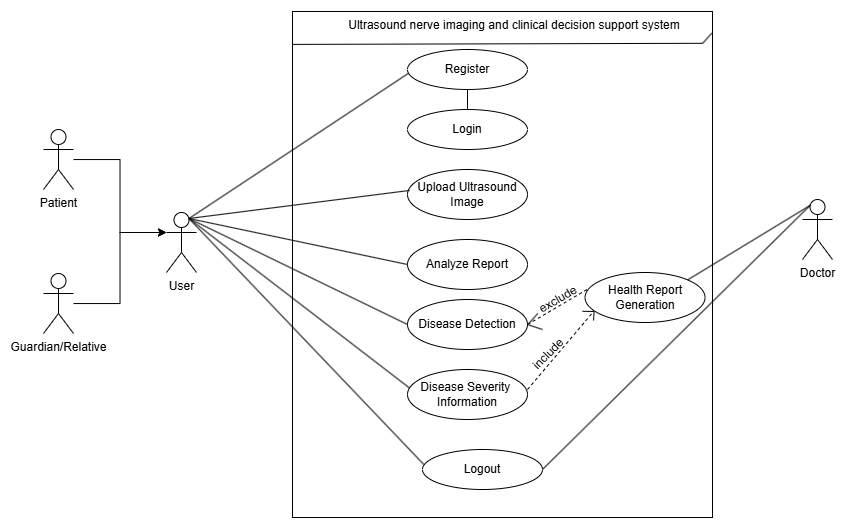

The diagram above was exported from draw.io. Its source (the exported page's mxGraphModel, read from the mxfile embedded in the PNG):
<mxGraphModel dx="994" dy="535" grid="1" gridSize="10" guides="1" tooltips="1" connect="1" arrows="1" fold="1" page="1" pageScale="1" pageWidth="850" pageHeight="1100" math="0" shadow="0">
  <root>
    <mxCell id="0" />
    <mxCell id="1" parent="0" />
    <mxCell id="TYP6tSFuuecuKPI_wpyG-1" value="Patient" style="shape=umlActor;verticalLabelPosition=bottom;verticalAlign=top;html=1;outlineConnect=0;" vertex="1" parent="1">
      <mxGeometry x="51" y="170" width="30" height="60" as="geometry" />
    </mxCell>
    <mxCell id="TYP6tSFuuecuKPI_wpyG-2" value="User" style="shape=umlActor;verticalLabelPosition=bottom;verticalAlign=top;html=1;outlineConnect=0;" vertex="1" parent="1">
      <mxGeometry x="174" y="253" width="30" height="60" as="geometry" />
    </mxCell>
    <mxCell id="TYP6tSFuuecuKPI_wpyG-3" value="Doctor" style="shape=umlActor;verticalLabelPosition=bottom;verticalAlign=top;html=1;outlineConnect=0;" vertex="1" parent="1">
      <mxGeometry x="810" y="240" width="30" height="60" as="geometry" />
    </mxCell>
    <mxCell id="TYP6tSFuuecuKPI_wpyG-4" value="Guardian/Relative" style="shape=umlActor;verticalLabelPosition=bottom;verticalAlign=top;html=1;outlineConnect=0;" vertex="1" parent="1">
      <mxGeometry x="51" y="314" width="30" height="60" as="geometry" />
    </mxCell>
    <mxCell id="TYP6tSFuuecuKPI_wpyG-5" style="edgeStyle=orthogonalEdgeStyle;rounded=0;orthogonalLoop=1;jettySize=auto;html=1;entryX=0;entryY=0.3333333333333333;entryDx=0;entryDy=0;entryPerimeter=0;" edge="1" parent="1" source="TYP6tSFuuecuKPI_wpyG-1" target="TYP6tSFuuecuKPI_wpyG-2">
      <mxGeometry relative="1" as="geometry">
        <mxPoint x="60" y="270" as="targetPoint" />
      </mxGeometry>
    </mxCell>
    <mxCell id="TYP6tSFuuecuKPI_wpyG-6" style="edgeStyle=orthogonalEdgeStyle;rounded=0;orthogonalLoop=1;jettySize=auto;html=1;entryX=0;entryY=0.3333333333333333;entryDx=0;entryDy=0;entryPerimeter=0;" edge="1" parent="1" source="TYP6tSFuuecuKPI_wpyG-4" target="TYP6tSFuuecuKPI_wpyG-2">
      <mxGeometry relative="1" as="geometry" />
    </mxCell>
    <mxCell id="TYP6tSFuuecuKPI_wpyG-20" value="" style="rounded=0;whiteSpace=wrap;html=1;strokeColor=default;align=center;verticalAlign=middle;fontFamily=Helvetica;fontSize=12;fontColor=default;fillColor=default;" vertex="1" parent="1">
      <mxGeometry x="300" y="52" width="420" height="506" as="geometry" />
    </mxCell>
    <mxCell id="TYP6tSFuuecuKPI_wpyG-21" value="Register" style="ellipse;whiteSpace=wrap;html=1;strokeColor=default;align=center;verticalAlign=middle;fontFamily=Helvetica;fontSize=12;fontColor=default;fillColor=default;" vertex="1" parent="1">
      <mxGeometry x="415" y="90" width="120" height="40" as="geometry" />
    </mxCell>
    <mxCell id="TYP6tSFuuecuKPI_wpyG-22" value="" style="endArrow=none;html=1;rounded=0;fontFamily=Helvetica;fontSize=12;fontColor=default;entryX=0.909;entryY=0.08;entryDx=0;entryDy=0;entryPerimeter=0;exitX=0.001;exitY=0.065;exitDx=0;exitDy=0;exitPerimeter=0;" edge="1" parent="1" source="TYP6tSFuuecuKPI_wpyG-20">
      <mxGeometry width="50" height="50" relative="1" as="geometry">
        <mxPoint x="301.67999999999995" y="84.91399999999999" as="sourcePoint" />
        <mxPoint x="709.97" y="83.80000000000001" as="targetPoint" />
      </mxGeometry>
    </mxCell>
    <mxCell id="TYP6tSFuuecuKPI_wpyG-23" value="" style="endArrow=none;html=1;rounded=0;fontFamily=Helvetica;fontSize=12;fontColor=default;exitX=0.998;exitY=0.045;exitDx=0;exitDy=0;exitPerimeter=0;" edge="1" parent="1">
      <mxGeometry width="50" height="50" relative="1" as="geometry">
        <mxPoint x="719.3199999999999" y="73.69999999999999" as="sourcePoint" />
        <mxPoint x="710" y="84" as="targetPoint" />
      </mxGeometry>
    </mxCell>
    <mxCell id="TYP6tSFuuecuKPI_wpyG-24" value="Ultrasound nerve imaging and clinical decision support system" style="text;html=1;align=center;verticalAlign=middle;whiteSpace=wrap;rounded=0;fontFamily=Helvetica;fontSize=12;fontColor=default;" vertex="1" parent="1">
      <mxGeometry x="352" y="51" width="340" height="30" as="geometry" />
    </mxCell>
    <mxCell id="TYP6tSFuuecuKPI_wpyG-25" value="Login" style="ellipse;whiteSpace=wrap;html=1;" vertex="1" parent="1">
      <mxGeometry x="415" y="150" width="120" height="40" as="geometry" />
    </mxCell>
    <mxCell id="TYP6tSFuuecuKPI_wpyG-26" value="Upload Ultrasound Image" style="ellipse;whiteSpace=wrap;html=1;" vertex="1" parent="1">
      <mxGeometry x="415" y="210" width="120" height="50" as="geometry" />
    </mxCell>
    <mxCell id="TYP6tSFuuecuKPI_wpyG-27" value="Analyze Report" style="ellipse;whiteSpace=wrap;html=1;" vertex="1" parent="1">
      <mxGeometry x="415" y="280" width="120" height="50" as="geometry" />
    </mxCell>
    <mxCell id="TYP6tSFuuecuKPI_wpyG-28" value="Health Report Generation" style="ellipse;whiteSpace=wrap;html=1;" vertex="1" parent="1">
      <mxGeometry x="592.53" y="313" width="120" height="50" as="geometry" />
    </mxCell>
    <mxCell id="TYP6tSFuuecuKPI_wpyG-29" value="Disease&amp;nbsp;&lt;span style=&quot;background-color: initial;&quot;&gt;Severity&amp;nbsp;&lt;/span&gt;&lt;div&gt;&lt;span style=&quot;background-color: initial;&quot;&gt;Information&lt;/span&gt;&lt;/div&gt;" style="ellipse;whiteSpace=wrap;html=1;" vertex="1" parent="1">
      <mxGeometry x="415" y="410" width="120" height="50" as="geometry" />
    </mxCell>
    <mxCell id="TYP6tSFuuecuKPI_wpyG-31" value="Disease Detection" style="ellipse;whiteSpace=wrap;html=1;" vertex="1" parent="1">
      <mxGeometry x="415" y="340" width="120" height="50" as="geometry" />
    </mxCell>
    <mxCell id="TYP6tSFuuecuKPI_wpyG-32" value="Logout" style="ellipse;whiteSpace=wrap;html=1;" vertex="1" parent="1">
      <mxGeometry x="430" y="490" width="120" height="40" as="geometry" />
    </mxCell>
    <mxCell id="TYP6tSFuuecuKPI_wpyG-33" value="" style="endArrow=none;dashed=1;html=1;rounded=0;fontFamily=Helvetica;fontSize=12;fontColor=default;entryX=0.076;entryY=0.767;entryDx=0;entryDy=0;entryPerimeter=0;" edge="1" parent="1" target="TYP6tSFuuecuKPI_wpyG-28">
      <mxGeometry width="50" height="50" relative="1" as="geometry">
        <mxPoint x="535" y="430" as="sourcePoint" />
        <mxPoint x="585" y="380" as="targetPoint" />
      </mxGeometry>
    </mxCell>
    <mxCell id="TYP6tSFuuecuKPI_wpyG-35" value="" style="endArrow=none;dashed=1;html=1;rounded=0;fontFamily=Helvetica;fontSize=12;fontColor=default;exitX=1;exitY=0.5;exitDx=0;exitDy=0;entryX=0.027;entryY=0.326;entryDx=0;entryDy=0;entryPerimeter=0;" edge="1" parent="1" source="TYP6tSFuuecuKPI_wpyG-31" target="TYP6tSFuuecuKPI_wpyG-28">
      <mxGeometry width="50" height="50" relative="1" as="geometry">
        <mxPoint x="520" y="410" as="sourcePoint" />
        <mxPoint x="570" y="360" as="targetPoint" />
      </mxGeometry>
    </mxCell>
    <mxCell id="TYP6tSFuuecuKPI_wpyG-36" value="" style="endArrow=none;html=1;rounded=0;fontFamily=Helvetica;fontSize=12;fontColor=default;exitX=0.998;exitY=0.045;exitDx=0;exitDy=0;exitPerimeter=0;" edge="1" parent="1">
      <mxGeometry width="50" height="50" relative="1" as="geometry">
        <mxPoint x="545.3199999999999" y="354" as="sourcePoint" />
        <mxPoint x="536" y="364.3" as="targetPoint" />
      </mxGeometry>
    </mxCell>
    <mxCell id="TYP6tSFuuecuKPI_wpyG-37" value="" style="endArrow=none;html=1;rounded=0;fontFamily=Helvetica;fontSize=12;fontColor=default;exitX=0.067;exitY=0.767;exitDx=0;exitDy=0;exitPerimeter=0;" edge="1" parent="1">
      <mxGeometry width="50" height="50" relative="1" as="geometry">
        <mxPoint x="601.5699999999999" y="352.35" as="sourcePoint" />
        <mxPoint x="601" y="361" as="targetPoint" />
      </mxGeometry>
    </mxCell>
    <mxCell id="TYP6tSFuuecuKPI_wpyG-38" value="" style="endArrow=none;html=1;rounded=0;fontFamily=Helvetica;fontSize=12;fontColor=default;exitX=0.998;exitY=0.045;exitDx=0;exitDy=0;exitPerimeter=0;entryX=0.641;entryY=0.632;entryDx=0;entryDy=0;entryPerimeter=0;" edge="1" parent="1">
      <mxGeometry width="50" height="50" relative="1" as="geometry">
        <mxPoint x="601.3199999999999" y="352" as="sourcePoint" />
        <mxPoint x="589.9899999999999" y="351.7919999999999" as="targetPoint" />
      </mxGeometry>
    </mxCell>
    <mxCell id="TYP6tSFuuecuKPI_wpyG-40" value="" style="endArrow=none;html=1;rounded=0;fontFamily=Helvetica;fontSize=12;fontColor=default;exitX=0.998;exitY=0.045;exitDx=0;exitDy=0;exitPerimeter=0;" edge="1" parent="1">
      <mxGeometry width="50" height="50" relative="1" as="geometry">
        <mxPoint x="534.9999999999999" y="365.02" as="sourcePoint" />
        <mxPoint x="550" y="370" as="targetPoint" />
      </mxGeometry>
    </mxCell>
    <mxCell id="TYP6tSFuuecuKPI_wpyG-41" value="include" style="text;html=1;align=center;verticalAlign=middle;whiteSpace=wrap;rounded=0;fontFamily=Helvetica;fontSize=12;fontColor=default;rotation=-45;" vertex="1" parent="1">
      <mxGeometry x="522.53" y="379.27" width="66" height="31" as="geometry" />
    </mxCell>
    <mxCell id="TYP6tSFuuecuKPI_wpyG-42" value="exclude" style="text;html=1;align=center;verticalAlign=middle;whiteSpace=wrap;rounded=0;fontFamily=Helvetica;fontSize=12;fontColor=default;rotation=-30;" vertex="1" parent="1">
      <mxGeometry x="546" y="330" width="40" height="20" as="geometry" />
    </mxCell>
    <mxCell id="TYP6tSFuuecuKPI_wpyG-43" value="" style="endArrow=none;html=1;rounded=0;fontFamily=Helvetica;fontSize=12;fontColor=default;entryX=0.005;entryY=0.426;entryDx=0;entryDy=0;entryPerimeter=0;exitX=0.75;exitY=0.1;exitDx=0;exitDy=0;exitPerimeter=0;" edge="1" parent="1" source="TYP6tSFuuecuKPI_wpyG-2">
      <mxGeometry width="50" height="50" relative="1" as="geometry">
        <mxPoint x="197.5" y="256" as="sourcePoint" />
        <mxPoint x="415.6" y="114.04000000000002" as="targetPoint" />
      </mxGeometry>
    </mxCell>
    <mxCell id="TYP6tSFuuecuKPI_wpyG-44" value="" style="endArrow=none;html=1;rounded=0;fontFamily=Helvetica;fontSize=12;fontColor=default;entryX=0.017;entryY=0.419;entryDx=0;entryDy=0;entryPerimeter=0;exitX=0.75;exitY=0.1;exitDx=0;exitDy=0;exitPerimeter=0;" edge="1" parent="1" source="TYP6tSFuuecuKPI_wpyG-2" target="TYP6tSFuuecuKPI_wpyG-26">
      <mxGeometry width="50" height="50" relative="1" as="geometry">
        <mxPoint x="206" y="266" as="sourcePoint" />
        <mxPoint x="424.6" y="127.04000000000002" as="targetPoint" />
      </mxGeometry>
    </mxCell>
    <mxCell id="TYP6tSFuuecuKPI_wpyG-45" value="" style="endArrow=none;html=1;rounded=0;fontFamily=Helvetica;fontSize=12;fontColor=default;exitX=0.75;exitY=0.1;exitDx=0;exitDy=0;exitPerimeter=0;entryX=0;entryY=0.5;entryDx=0;entryDy=0;" edge="1" parent="1" source="TYP6tSFuuecuKPI_wpyG-2" target="TYP6tSFuuecuKPI_wpyG-27">
      <mxGeometry width="50" height="50" relative="1" as="geometry">
        <mxPoint x="380" y="370" as="sourcePoint" />
        <mxPoint x="430" y="320" as="targetPoint" />
      </mxGeometry>
    </mxCell>
    <mxCell id="TYP6tSFuuecuKPI_wpyG-46" value="" style="endArrow=none;html=1;rounded=0;fontFamily=Helvetica;fontSize=12;fontColor=default;exitX=0.75;exitY=0.1;exitDx=0;exitDy=0;exitPerimeter=0;entryX=0;entryY=0.5;entryDx=0;entryDy=0;" edge="1" parent="1" source="TYP6tSFuuecuKPI_wpyG-2" target="TYP6tSFuuecuKPI_wpyG-31">
      <mxGeometry width="50" height="50" relative="1" as="geometry">
        <mxPoint x="270" y="380" as="sourcePoint" />
        <mxPoint x="320" y="330" as="targetPoint" />
      </mxGeometry>
    </mxCell>
    <mxCell id="TYP6tSFuuecuKPI_wpyG-47" value="" style="endArrow=none;html=1;rounded=0;fontFamily=Helvetica;fontSize=12;fontColor=default;entryX=0.75;entryY=0.1;entryDx=0;entryDy=0;entryPerimeter=0;exitX=0.018;exitY=0.372;exitDx=0;exitDy=0;exitPerimeter=0;" edge="1" parent="1" source="TYP6tSFuuecuKPI_wpyG-29" target="TYP6tSFuuecuKPI_wpyG-2">
      <mxGeometry width="50" height="50" relative="1" as="geometry">
        <mxPoint x="270" y="340" as="sourcePoint" />
        <mxPoint x="320" y="290" as="targetPoint" />
      </mxGeometry>
    </mxCell>
    <mxCell id="TYP6tSFuuecuKPI_wpyG-48" value="" style="endArrow=none;html=1;rounded=0;fontFamily=Helvetica;fontSize=12;fontColor=default;entryX=0.75;entryY=0.1;entryDx=0;entryDy=0;entryPerimeter=0;exitX=0.01;exitY=0.372;exitDx=0;exitDy=0;exitPerimeter=0;" edge="1" parent="1" source="TYP6tSFuuecuKPI_wpyG-32" target="TYP6tSFuuecuKPI_wpyG-2">
      <mxGeometry width="50" height="50" relative="1" as="geometry">
        <mxPoint x="240" y="450" as="sourcePoint" />
        <mxPoint x="290" y="400" as="targetPoint" />
      </mxGeometry>
    </mxCell>
    <mxCell id="TYP6tSFuuecuKPI_wpyG-49" value="" style="endArrow=none;html=1;rounded=0;fontFamily=Helvetica;fontSize=12;fontColor=default;entryX=0.5;entryY=1;entryDx=0;entryDy=0;exitX=0.5;exitY=0;exitDx=0;exitDy=0;" edge="1" parent="1" source="TYP6tSFuuecuKPI_wpyG-25" target="TYP6tSFuuecuKPI_wpyG-21">
      <mxGeometry width="50" height="50" relative="1" as="geometry">
        <mxPoint x="580" y="340" as="sourcePoint" />
        <mxPoint x="630" y="290" as="targetPoint" />
      </mxGeometry>
    </mxCell>
    <mxCell id="TYP6tSFuuecuKPI_wpyG-50" value="" style="endArrow=none;html=1;rounded=0;fontFamily=Helvetica;fontSize=12;fontColor=default;exitX=1;exitY=0;exitDx=0;exitDy=0;entryX=0.25;entryY=0.1;entryDx=0;entryDy=0;entryPerimeter=0;" edge="1" parent="1" source="TYP6tSFuuecuKPI_wpyG-28" target="TYP6tSFuuecuKPI_wpyG-3">
      <mxGeometry width="50" height="50" relative="1" as="geometry">
        <mxPoint x="740" y="295" as="sourcePoint" />
        <mxPoint x="790" y="245" as="targetPoint" />
      </mxGeometry>
    </mxCell>
    <mxCell id="TYP6tSFuuecuKPI_wpyG-51" value="" style="endArrow=none;html=1;rounded=0;fontFamily=Helvetica;fontSize=12;fontColor=default;exitX=1;exitY=0.5;exitDx=0;exitDy=0;entryX=0.25;entryY=0.1;entryDx=0;entryDy=0;entryPerimeter=0;" edge="1" parent="1" source="TYP6tSFuuecuKPI_wpyG-32" target="TYP6tSFuuecuKPI_wpyG-3">
      <mxGeometry width="50" height="50" relative="1" as="geometry">
        <mxPoint x="720" y="374" as="sourcePoint" />
        <mxPoint x="770" y="324" as="targetPoint" />
      </mxGeometry>
    </mxCell>
  </root>
</mxGraphModel>